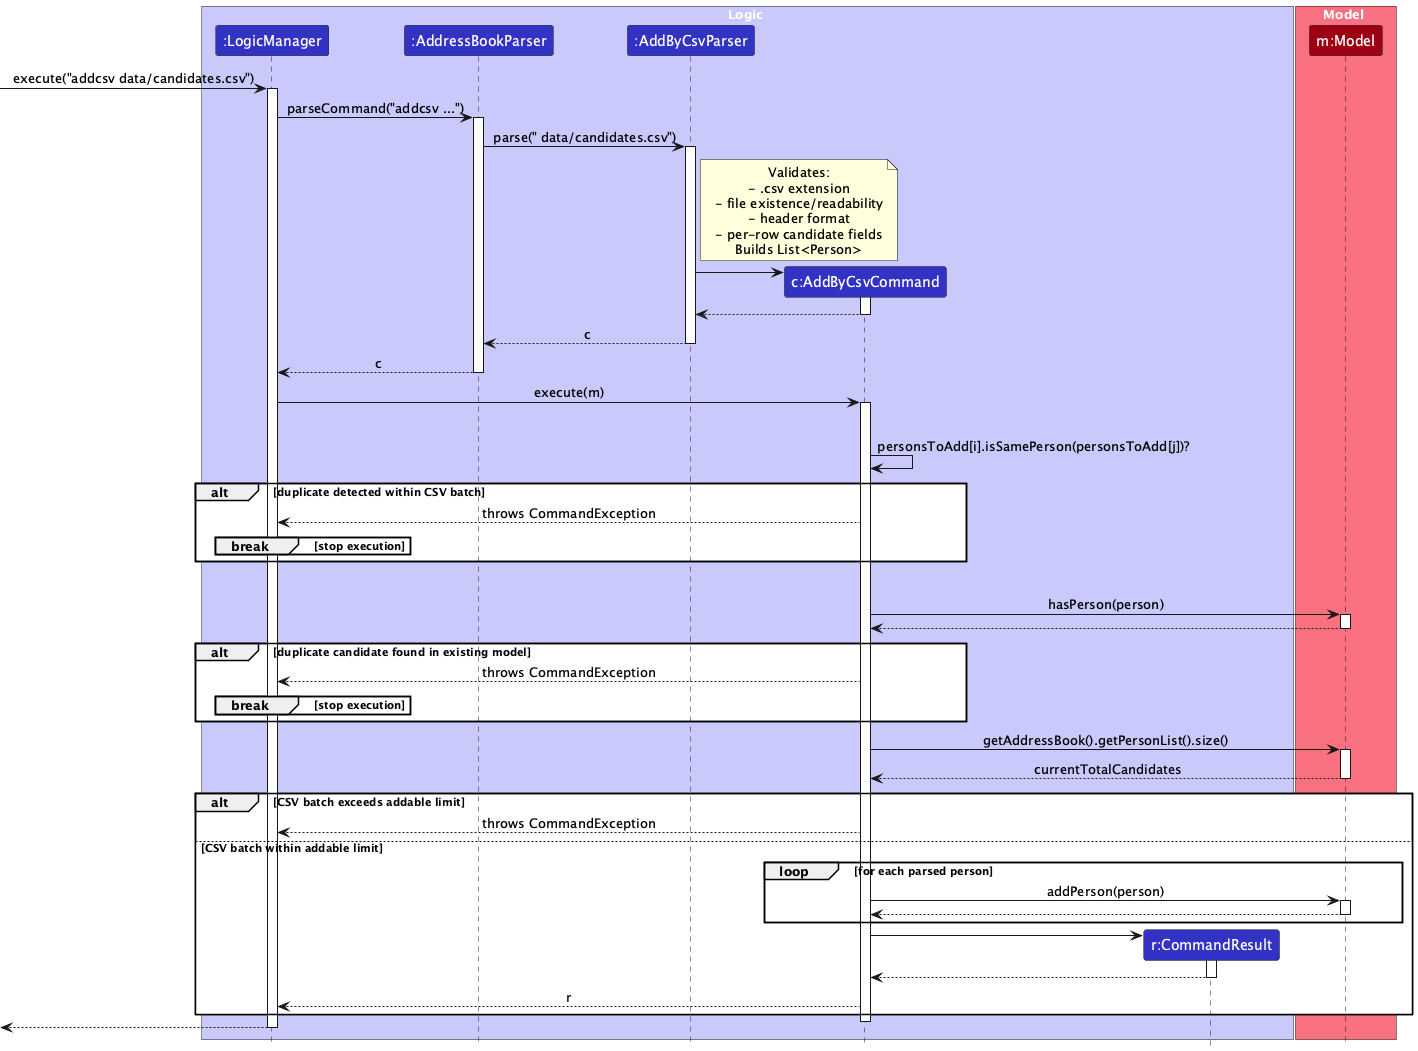

The diagram above was rendered by PlantUML. Its source (embedded in the PNG):
@startuml
!include style.puml
skinparam ArrowFontStyle plain

box Logic LOGIC_COLOR_T1
participant ":LogicManager" as LogicManager LOGIC_COLOR
participant ":AddressBookParser" as AddressBookParser LOGIC_COLOR
participant ":AddByCsvParser" as AddByCsvParser LOGIC_COLOR
participant "c:AddByCsvCommand" as AddByCsvCommand LOGIC_COLOR
participant "r:CommandResult" as CommandResult LOGIC_COLOR
end box

box Model MODEL_COLOR_T1
participant "m:Model" as Model MODEL_COLOR
end box

[-> LogicManager : execute("addcsv data/candidates.csv")
activate LogicManager

LogicManager -> AddressBookParser : parseCommand("addcsv ...")
activate AddressBookParser

AddressBookParser -> AddByCsvParser : parse(" data/candidates.csv")
activate AddByCsvParser

note right AddByCsvParser
Validates:
- .csv extension
- file existence/readability
- header format
- per-row candidate fields
Builds List<Person>
end note

create AddByCsvCommand
AddByCsvParser -> AddByCsvCommand
activate AddByCsvCommand
AddByCsvCommand --> AddByCsvParser
deactivate AddByCsvCommand

AddByCsvParser --> AddressBookParser : c
deactivate AddByCsvParser

AddressBookParser --> LogicManager : c
deactivate AddressBookParser

LogicManager -> AddByCsvCommand : execute(m)
activate AddByCsvCommand

loop for each pair of parsed persons (i, j>i)
AddByCsvCommand -> AddByCsvCommand : personsToAdd[i].isSamePerson(personsToAdd[j])?
alt duplicate detected within CSV batch
AddByCsvCommand --> LogicManager : throws CommandException
break stop execution
end
end

loop for each parsed person
AddByCsvCommand -> Model : hasPerson(person)
activate Model
Model --> AddByCsvCommand
deactivate Model
alt duplicate candidate found in existing model
AddByCsvCommand --> LogicManager : throws CommandException
break stop execution
end
end

AddByCsvCommand -> Model : getAddressBook().getPersonList().size()
activate Model
Model --> AddByCsvCommand : currentTotalCandidates
deactivate Model

alt CSV batch exceeds addable limit
AddByCsvCommand --> LogicManager : throws CommandException
else CSV batch within addable limit
loop for each parsed person
AddByCsvCommand -> Model : addPerson(person)
activate Model
Model --> AddByCsvCommand
deactivate Model
end

create CommandResult
AddByCsvCommand -> CommandResult
activate CommandResult
CommandResult --> AddByCsvCommand
deactivate CommandResult

AddByCsvCommand --> LogicManager : r
end

deactivate AddByCsvCommand

[<-- LogicManager
deactivate LogicManager

@enduml